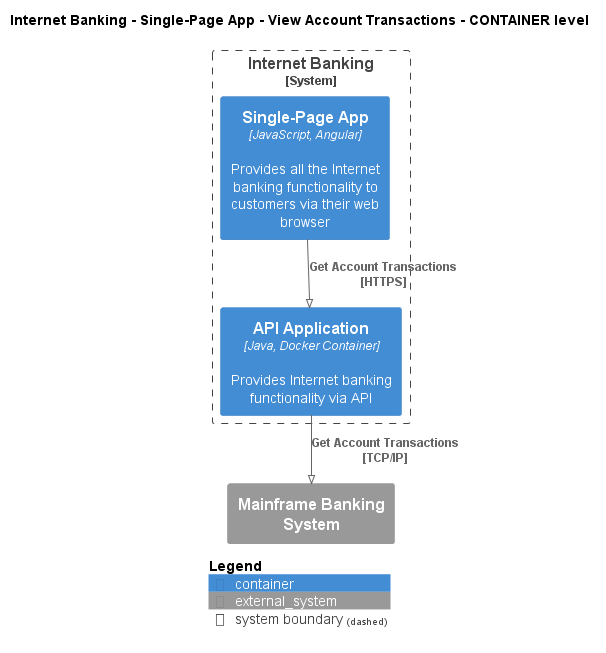

The diagram above was rendered by PlantUML. Its source (embedded in the PNG):
@startuml
!pragma layout smetana
!include ..\..\..\..\..\..\.c4s\C4_Container.puml

AddElementTag("state:new", $bgColor=green, $fontColor=#ffffff, $borderColor=green, $shadowing="False")
AddElementTag("state:changed", $bgColor=orange, $fontColor=#ffffff, $borderColor=orange, $shadowing="False")
AddElementTag("state:removed", $bgColor=red, $fontColor=#ffffff, $borderColor=red, $shadowing="False")

AddRelTag("state:new", $textColor=green, $lineColor=green)
AddRelTag("state:changed", $textColor=orange, $lineColor=orange)
AddRelTag("state:removed", $textColor=red, $lineColor=red)

SHOW_PERSON_PORTRAIT()
LAYOUT_TOP_DOWN()

skinparam linetype polyline

title Internet Banking - Single-Page App - View Account Transactions - CONTAINER level


System_Boundary(BigBankPlc.SoftwareSystems.InternetBanking, "Internet Banking") {
    Container(BigBankPlc.SoftwareSystems.InternetBanking.Containers.SinglePageApp, "Single-Page App", "JavaScript, Angular", "Provides all the Internet banking functionality to customers via their web browser")
    Container(BigBankPlc.SoftwareSystems.InternetBanking.Containers.APIApplication, "API Application", "Java, Docker Container", "Provides Internet banking functionality via API")
}
System_Ext(BigBankPlc.SoftwareSystems.MainframeBankingSystem, "Mainframe Banking System", "")

Rel(BigBankPlc.SoftwareSystems.InternetBanking.Containers.SinglePageApp, BigBankPlc.SoftwareSystems.InternetBanking.Containers.APIApplication, "Get Account Transactions\n[HTTPS]", $tags='protocol:https')
Rel(BigBankPlc.SoftwareSystems.InternetBanking.Containers.APIApplication, BigBankPlc.SoftwareSystems.MainframeBankingSystem, "Get Account Transactions\n[TCP/IP]", $tags='protocol:tcp/ip')


SHOW_LEGEND()
@enduml